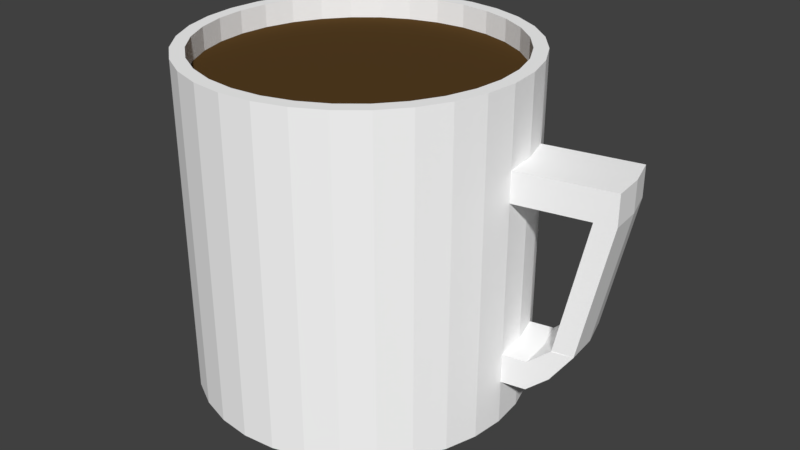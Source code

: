 # Source: Coffeecup.blend  (saved by Blender 2.79.0; exported with 4.5.12 LTS)
import bpy
from mathutils import Matrix  # noqa: F401  (used for matrix-valued properties, if any)

bpy.ops.wm.read_factory_settings(use_empty=True)
scene = bpy.context.scene
scene.name = 'Scene'

# ---- collections
col_collection_1 = bpy.data.collections.new('Collection 1'); scene.collection.children.link(col_collection_1)

# ---- materials (node trees are filled in below, after node groups)
mat_cup = bpy.data.materials.new('Cup')
mat_cup.alpha_threshold = 0.0
mat_cup.use_transparent_shadow = False
mat_cup.diffuse_color = (1.0, 1.0, 1.0, 1.0)
mat_cup.roughness = 0.5
mat_cup.specular_intensity = 0.04967
mat_coffee = bpy.data.materials.new('Coffee')
mat_coffee.alpha_threshold = 0.0
mat_coffee.use_transparent_shadow = False
mat_coffee.diffuse_color = (0.09335, 0.05011, 0.01615, 1.0)
mat_coffee.roughness = 0.5
mat_coffee.specular_intensity = 1.0

# ---- material node trees

# ---- world
world_world = bpy.data.worlds.new('World'); scene.world = world_world
world_world.color = (0.05088, 0.05088, 0.05088)
world_world.use_sun_shadow = False
world_world.sun_shadow_jitter_overblur = 0.0
world_world.cycles.sampling_method = 'MANUAL'

# ---- meshes
me_cylinder = bpy.data.meshes.new('Cylinder')
me_cylinder.from_pydata([(0.0, 1.0, -1.0), (0.0, 1.0, 1.0), (0.1951, 0.9808, -1.0), (0.1951, 0.9808, 1.0), (0.3827, 0.9239, -1.0), (0.3827, 0.9239, 1.0), (0.5556, 0.8315, -1.0), (0.5556, 0.8315, 1.0), (0.7071, 0.7071, -1.0), (0.7071, 0.7071, 1.0), (0.8315, 0.5556, -1.0), (0.8315, 0.5556, 1.0), (0.9239, 0.3827, -1.0), (0.9239, 0.3827, 1.0), (0.9808, 0.1951, -1.0), (0.9808, 0.1951, 1.0), (1.0, 7.55e-08, -1.0), (1.0, 7.55e-08, 1.0), (0.9808, -0.1951, -1.0), (0.9808, -0.1951, 1.0), (0.9239, -0.3827, -1.0), (0.9239, -0.3827, 1.0), (0.8315, -0.5556, -1.0), (0.8315, -0.5556, 1.0), (0.7071, -0.7071, -1.0), (0.7071, -0.7071, 1.0), (0.5556, -0.8315, -1.0), (0.5556, -0.8315, 1.0), (0.3827, -0.9239, -1.0), (0.3827, -0.9239, 1.0), (0.1951, -0.9808, -1.0), (0.1951, -0.9808, 1.0), (-3.258e-07, -1.0, -1.0), (-3.258e-07, -1.0, 1.0), (-0.1951, -0.9808, -1.0), (-0.1951, -0.9808, 1.0), (-0.3827, -0.9239, -1.0), (-0.3827, -0.9239, 1.0), (-0.5556, -0.8315, -1.0), (-0.5556, -0.8315, 1.0), (-0.7071, -0.7071, -1.0), (-0.7071, -0.7071, 1.0), (-0.8315, -0.5556, -1.0), (-0.8315, -0.5556, 1.0), (-0.9239, -0.3827, -1.0), (-0.9239, -0.3827, 1.0), (-0.9808, -0.1951, -1.0), (-0.9808, -0.1951, 1.0), (-1.0, 9.656e-07, -1.0), (-1.0, 9.656e-07, 1.0), (-0.9808, 0.1951, -1.0), (-0.9808, 0.1951, 1.0), (-0.9239, 0.3827, -1.0), (-0.9239, 0.3827, 1.0), (-0.8315, 0.5556, -1.0), (-0.8315, 0.5556, 1.0), (-0.7071, 0.7071, -1.0), (-0.7071, 0.7071, 1.0), (-0.5556, 0.8315, -1.0), (-0.5556, 0.8315, 1.0), (-0.3827, 0.9239, -1.0), (-0.3827, 0.9239, 1.0), (-0.1951, 0.9808, -1.0), (-0.1951, 0.9808, 1.0), (9.775e-09, 0.9177, 1.0), (0.179, 0.9, 1.0), (0.3512, 0.8478, 1.0), (0.5098, 0.763, 1.0), (0.6489, 0.6489, 1.0), (0.763, 0.5098, 1.0), (0.8478, 0.3512, 1.0), (0.9, 0.179, 1.0), (0.9177, 9.274e-08, 1.0), (0.9, -0.179, 1.0), (0.8478, -0.3512, 1.0), (0.763, -0.5098, 1.0), (0.6489, -0.6489, 1.0), (0.5098, -0.763, 1.0), (0.3512, -0.8478, 1.0), (0.179, -0.9, 1.0), (-2.892e-07, -0.9177, 1.0), (-0.179, -0.9, 1.0), (-0.3512, -0.8478, 1.0), (-0.5098, -0.763, 1.0), (-0.6489, -0.6489, 1.0), (-0.763, -0.5098, 1.0), (-0.8478, -0.3512, 1.0), (-0.9, -0.179, 1.0), (-0.9177, 9.096e-07, 1.0), (-0.9, 0.179, 1.0), (-0.8478, 0.3512, 1.0), (-0.763, 0.5098, 1.0), (-0.6489, 0.6489, 1.0), (-0.5098, 0.763, 1.0), (-0.3512, 0.8478, 1.0), (-0.179, 0.9, 1.0), (9.775e-09, 0.9177, -0.07253), (0.179, 0.9, -0.07253), (0.3512, 0.8478, -0.07253), (0.5098, 0.763, -0.07253), (0.6489, 0.6489, -0.07253), (0.763, 0.5098, -0.07253), (0.8478, 0.3512, -0.07253), (0.9, 0.179, -0.07253), (0.9177, 9.274e-08, -0.07253), (0.9, -0.179, -0.07253), (0.8478, -0.3512, -0.07253), (0.763, -0.5098, -0.07253), (0.6489, -0.6489, -0.07253), (0.5098, -0.763, -0.07253), (0.3512, -0.8478, -0.07253), (0.179, -0.9, -0.07253), (-2.892e-07, -0.9177, -0.07253), (-0.179, -0.9, -0.07253), (-0.3512, -0.8478, -0.07253), (-0.5098, -0.763, -0.07253), (-0.6489, -0.6489, -0.07253), (-0.763, -0.5098, -0.07253), (-0.8478, -0.3512, -0.07253), (-0.9, -0.179, -0.07253), (-0.9177, 9.096e-07, -0.07253), (-0.9, 0.179, -0.07253), (-0.8478, 0.3512, -0.07253), (-0.763, 0.5098, -0.07253), (-0.6489, 0.6489, -0.07253), (-0.5098, 0.763, -0.07253), (-0.3512, 0.8478, -0.07253), (-0.179, 0.9, -0.07253), (-2.892e-07, -0.9177, 0.8629), (0.179, -0.9, 0.8629), (0.5098, 0.763, 0.8629), (0.3512, 0.8478, 0.8629), (-0.3512, 0.8478, 0.8629), (-0.5098, 0.763, 0.8629), (-0.179, -0.9, 0.8629), (0.6489, 0.6489, 0.8629), (-0.179, 0.9, 0.8629), (-0.3512, -0.8478, 0.8629), (0.763, 0.5098, 0.8629), (9.775e-09, 0.9177, 0.8629), (-0.5098, -0.763, 0.8629), (0.8478, 0.3512, 0.8629), (-0.6489, -0.6489, 0.8629), (0.9, 0.179, 0.8629), (-0.763, -0.5098, 0.8629), (0.9177, 9.274e-08, 0.8629), (-0.8478, -0.3512, 0.8629), (0.9, -0.179, 0.8629), (-0.9, -0.179, 0.8629), (0.8478, -0.3512, 0.8629), (-0.9177, 9.096e-07, 0.8629), (0.763, -0.5098, 0.8629), (-0.9, 0.179, 0.8629), (0.6489, -0.6489, 0.8629), (-0.8478, 0.3512, 0.8629), (0.5098, -0.763, 0.8629), (-0.763, 0.5098, 0.8629), (0.3512, -0.8478, 0.8629), (0.179, 0.9, 0.8629), (-0.6489, 0.6489, 0.8629), (0.0, 1.0, 0.542), (0.1951, 0.9808, 0.542), (0.3827, 0.9239, 0.542), (0.5556, 0.8315, 0.542), (0.7071, 0.7071, 0.542), (0.8315, 0.5556, 0.542), (0.9239, 0.3827, 0.542), (0.9808, 0.1951, 0.542), (1.0, 7.55e-08, 0.542), (0.9808, -0.1951, 0.542), (0.9239, -0.3827, 0.542), (0.8315, -0.5556, 0.542), (0.7071, -0.7071, 0.542), (0.5556, -0.8315, 0.542), (0.3827, -0.9239, 0.542), (0.1951, -0.9808, 0.542), (-3.258e-07, -1.0, 0.542), (-0.1951, -0.9808, 0.542), (-0.3827, -0.9239, 0.542), (-0.5556, -0.8315, 0.542), (-0.7071, -0.7071, 0.542), (-0.8315, -0.5556, 0.542), (-0.9239, -0.3827, 0.542), (-0.9808, -0.1951, 0.542), (-1.0, 9.656e-07, 0.542), (-0.9808, 0.1951, 0.542), (-0.9239, 0.3827, 0.542), (-0.8315, 0.5556, 0.542), (-0.7071, 0.7071, 0.542), (-0.5556, 0.8315, 0.542), (-0.3827, 0.9239, 0.542), (-0.1951, 0.9808, 0.542), (0.1951, 0.9808, 0.358), (0.3827, 0.9239, 0.358), (0.5556, 0.8315, 0.358), (0.7071, 0.7071, 0.358), (0.8315, 0.5556, 0.358), (0.9239, 0.3827, 0.358), (0.9808, 0.1951, 0.358), (1.0, 7.55e-08, 0.358), (0.9808, -0.1951, 0.358), (0.9239, -0.3827, 0.358), (0.8315, -0.5556, 0.358), (0.7071, -0.7071, 0.358), (0.5556, -0.8315, 0.358), (0.3827, -0.9239, 0.358), (0.1951, -0.9808, 0.358), (-3.258e-07, -1.0, 0.358), (-0.1951, -0.9808, 0.358), (-0.3827, -0.9239, 0.358), (-0.5556, -0.8315, 0.358), (-0.7071, -0.7071, 0.358), (-0.8315, -0.5556, 0.358), (-0.9239, -0.3827, 0.358), (-0.9808, -0.1951, 0.358), (-1.0, 9.656e-07, 0.358), (-0.9808, 0.1951, 0.358), (-0.9239, 0.3827, 0.358), (-0.8315, 0.5556, 0.358), (-0.7071, 0.7071, 0.358), (-0.5556, 0.8315, 0.358), (-0.3827, 0.9239, 0.358), (-0.1951, 0.9808, 0.358), (0.0, 1.0, 0.358), (0.1951, 0.9808, -0.5557), (0.3827, 0.9239, -0.5557), (0.5556, 0.8315, -0.5557), (0.7071, 0.7071, -0.5557), (0.8315, 0.5556, -0.5557), (0.9239, 0.3827, -0.5557), (0.9808, 0.1951, -0.5557), (1.0, 7.55e-08, -0.5557), (0.9808, -0.1951, -0.5557), (0.9239, -0.3827, -0.5557), (0.8315, -0.5556, -0.5557), (0.7071, -0.7071, -0.5557), (0.5556, -0.8315, -0.5557), (0.3827, -0.9239, -0.5557), (0.1951, -0.9808, -0.5557), (-3.258e-07, -1.0, -0.5557), (-0.1951, -0.9808, -0.5557), (-0.3827, -0.9239, -0.5557), (-0.5556, -0.8315, -0.5557), (-0.7071, -0.7071, -0.5557), (-0.8315, -0.5556, -0.5557), (-0.9239, -0.3827, -0.5557), (-0.9808, -0.1951, -0.5557), (-1.0, 9.656e-07, -0.5557), (-0.9808, 0.1951, -0.5557), (-0.9239, 0.3827, -0.5557), (-0.8315, 0.5556, -0.5557), (-0.7071, 0.7071, -0.5557), (-0.5556, 0.8315, -0.5557), (-0.3827, 0.9239, -0.5557), (-0.1951, 0.9808, -0.5557), (0.0, 1.0, -0.5557), (0.1951, 0.9808, -0.7334), (0.3827, 0.9239, -0.7334), (0.5556, 0.8315, -0.7334), (0.7071, 0.7071, -0.7334), (0.8315, 0.5556, -0.7334), (0.9239, 0.3827, -0.7334), (0.9808, 0.1951, -0.7334), (1.0, 7.55e-08, -0.7334), (0.9808, -0.1951, -0.7334), (0.9239, -0.3827, -0.7334), (0.8315, -0.5556, -0.7334), (0.7071, -0.7071, -0.7334), (0.5556, -0.8315, -0.7334), (0.3827, -0.9239, -0.7334), (0.1951, -0.9808, -0.7334), (-3.258e-07, -1.0, -0.7334), (-0.1951, -0.9808, -0.7334), (-0.3827, -0.9239, -0.7334), (-0.5556, -0.8315, -0.7334), (-0.7071, -0.7071, -0.7334), (-0.8315, -0.5556, -0.7334), (-0.9239, -0.3827, -0.7334), (-0.9808, -0.1951, -0.7334), (-1.0, 9.656e-07, -0.7334), (-0.9808, 0.1951, -0.7334), (-0.9239, 0.3827, -0.7334), (-0.8315, 0.5556, -0.7334), (-0.7071, 0.7071, -0.7334), (-0.5556, 0.8315, -0.7334), (-0.3827, 0.9239, -0.7334), (-0.1951, 0.9808, -0.7334), (0.0, 1.0, -0.7334), (1.538, 0.306, 0.542), (1.557, 0.1109, 0.542), (1.481, 0.4936, 0.542), (1.481, 0.4936, 0.358), (1.538, 0.306, 0.358), (1.557, 0.1109, 0.358), (1.435, 0.08651, 0.542), (1.416, 0.2816, 0.542), (1.416, 0.2816, 0.358), (1.435, 0.08651, 0.358), (1.359, 0.4692, 0.542), (1.359, 0.4692, 0.358), (1.318, 0.4629, -0.4471), (1.375, 0.2753, -0.4471), (1.394, 0.08017, -0.4471), (1.252, 0.2509, -0.4471), (1.195, 0.4385, -0.4471), (1.271, 0.05581, -0.4471), (1.123, 0.2234, -0.5557), (1.142, 0.02828, -0.5557), (1.066, 0.411, -0.5557), (1.066, 0.411, -0.7334), (1.123, 0.2234, -0.7334), (1.142, 0.02828, -0.7334), (1.251, 0.2488, -0.4471), (1.27, 0.05372, -0.4471), (1.194, 0.4364, -0.4471), (1.194, 0.4364, -0.6248), (1.251, 0.2488, -0.6248), (1.27, 0.05372, -0.6248)], [], [(160, 1, 3, 161), (161, 3, 5, 162), (162, 5, 7, 163), (163, 7, 9, 164), (164, 9, 11, 165), (165, 11, 13, 166), (166, 13, 15, 167), (167, 15, 17, 168), (168, 17, 19, 169), (169, 19, 21, 170), (170, 21, 23, 171), (171, 23, 25, 172), (172, 25, 27, 173), (173, 27, 29, 174), (174, 29, 31, 175), (175, 31, 33, 176), (176, 33, 35, 177), (177, 35, 37, 178), (178, 37, 39, 179), (179, 39, 41, 180), (180, 41, 43, 181), (181, 43, 45, 182), (182, 45, 47, 183), (183, 47, 49, 184), (184, 49, 51, 185), (185, 51, 53, 186), (186, 53, 55, 187), (187, 55, 57, 188), (188, 57, 59, 189), (189, 59, 61, 190), (190, 61, 63, 191), (191, 63, 1, 160), (0, 2, 4, 6, 8, 10, 12, 14, 16, 18, 20, 22, 24, 26, 28, 30, 32, 34, 36, 38, 40, 42, 44, 46, 48, 50, 52, 54, 56, 58, 60, 62), (31, 29, 78, 79), (49, 47, 87, 88), (5, 3, 65, 66), (23, 21, 74, 75), (41, 39, 83, 84), (59, 57, 92, 93), (15, 13, 70, 71), (33, 31, 79, 80), (51, 49, 88, 89), (7, 5, 66, 67), (25, 23, 75, 76), (43, 41, 84, 85), (61, 59, 93, 94), (17, 15, 71, 72), (35, 33, 80, 81), (53, 51, 89, 90), (9, 7, 67, 68), (27, 25, 76, 77), (45, 43, 85, 86), (63, 61, 94, 95), (19, 17, 72, 73), (37, 35, 81, 82), (55, 53, 90, 91), (11, 9, 68, 69), (29, 27, 77, 78), (47, 45, 86, 87), (3, 1, 64, 65), (1, 63, 95, 64), (21, 19, 73, 74), (39, 37, 82, 83), (57, 55, 91, 92), (13, 11, 69, 70), (128, 129, 111, 112), (130, 131, 98, 99), (132, 133, 125, 126), (134, 128, 112, 113), (135, 130, 99, 100), (136, 132, 126, 127), (137, 134, 113, 114), (138, 135, 100, 101), (139, 136, 127, 96), (140, 137, 114, 115), (141, 138, 101, 102), (142, 140, 115, 116), (143, 141, 102, 103), (144, 142, 116, 117), (145, 143, 103, 104), (146, 144, 117, 118), (147, 145, 104, 105), (148, 146, 118, 119), (149, 147, 105, 106), (150, 148, 119, 120), (151, 149, 106, 107), (152, 150, 120, 121), (153, 151, 107, 108), (154, 152, 121, 122), (155, 153, 108, 109), (156, 154, 122, 123), (157, 155, 109, 110), (158, 139, 96, 97), (159, 156, 123, 124), (129, 157, 110, 111), (131, 158, 97, 98), (133, 159, 124, 125), (97, 96, 127, 126, 125, 124, 123, 122, 121, 120, 119, 118, 117, 116, 115, 114, 113, 112, 111, 110, 109, 108, 107, 106, 105, 104, 103, 102, 101, 100, 99, 98), (93, 92, 159, 133), (66, 65, 158, 131), (79, 78, 157, 129), (92, 91, 156, 159), (65, 64, 139, 158), (78, 77, 155, 157), (91, 90, 154, 156), (77, 76, 153, 155), (90, 89, 152, 154), (76, 75, 151, 153), (89, 88, 150, 152), (75, 74, 149, 151), (88, 87, 148, 150), (74, 73, 147, 149), (87, 86, 146, 148), (73, 72, 145, 147), (86, 85, 144, 146), (72, 71, 143, 145), (85, 84, 142, 144), (71, 70, 141, 143), (84, 83, 140, 142), (70, 69, 138, 141), (83, 82, 137, 140), (64, 95, 136, 139), (69, 68, 135, 138), (82, 81, 134, 137), (95, 94, 132, 136), (68, 67, 130, 135), (81, 80, 128, 134), (94, 93, 133, 132), (67, 66, 131, 130), (80, 79, 129, 128), (133, 159, 156, 154, 152, 150, 148, 146, 144, 142, 140, 137, 134, 128, 129, 157, 155, 153, 151, 149, 147, 145, 143, 141, 138, 135, 130, 131, 158, 139, 136, 132), (222, 191, 160, 223), (221, 190, 191, 222), (220, 189, 190, 221), (219, 188, 189, 220), (218, 187, 188, 219), (217, 186, 187, 218), (216, 185, 186, 217), (215, 184, 185, 216), (214, 183, 184, 215), (213, 182, 183, 214), (212, 181, 182, 213), (211, 180, 181, 212), (210, 179, 180, 211), (209, 178, 179, 210), (208, 177, 178, 209), (207, 176, 177, 208), (206, 175, 176, 207), (205, 174, 175, 206), (204, 173, 174, 205), (203, 172, 173, 204), (202, 171, 172, 203), (201, 170, 171, 202), (200, 169, 170, 201), (199, 168, 169, 200), (297, 296, 303, 305), (295, 294, 289, 288), (196, 165, 166, 197), (195, 164, 165, 196), (194, 163, 164, 195), (193, 162, 163, 194), (192, 161, 162, 193), (223, 160, 161, 192), (255, 223, 192, 224), (224, 192, 193, 225), (225, 193, 194, 226), (226, 194, 195, 227), (227, 195, 196, 228), (228, 196, 197, 229), (229, 197, 198, 230), (230, 198, 199, 231), (231, 199, 200, 232), (232, 200, 201, 233), (233, 201, 202, 234), (234, 202, 203, 235), (235, 203, 204, 236), (236, 204, 205, 237), (237, 205, 206, 238), (238, 206, 207, 239), (239, 207, 208, 240), (240, 208, 209, 241), (241, 209, 210, 242), (242, 210, 211, 243), (243, 211, 212, 244), (244, 212, 213, 245), (245, 213, 214, 246), (246, 214, 215, 247), (247, 215, 216, 248), (248, 216, 217, 249), (249, 217, 218, 250), (250, 218, 219, 251), (251, 219, 220, 252), (252, 220, 221, 253), (253, 221, 222, 254), (254, 222, 223, 255), (286, 254, 255, 287), (285, 253, 254, 286), (284, 252, 253, 285), (283, 251, 252, 284), (282, 250, 251, 283), (281, 249, 250, 282), (280, 248, 249, 281), (279, 247, 248, 280), (278, 246, 247, 279), (277, 245, 246, 278), (276, 244, 245, 277), (275, 243, 244, 276), (274, 242, 243, 275), (273, 241, 242, 274), (272, 240, 241, 273), (271, 239, 240, 272), (270, 238, 239, 271), (269, 237, 238, 270), (268, 236, 237, 269), (267, 235, 236, 268), (266, 234, 235, 267), (265, 233, 234, 266), (264, 232, 233, 265), (263, 231, 232, 264), (262, 261, 309, 310), (231, 263, 311, 307), (260, 228, 229, 261), (259, 227, 228, 260), (258, 226, 227, 259), (257, 225, 226, 258), (256, 224, 225, 257), (287, 255, 224, 256), (0, 287, 256, 2), (2, 256, 257, 4), (4, 257, 258, 6), (6, 258, 259, 8), (8, 259, 260, 10), (10, 260, 261, 12), (12, 261, 262, 14), (14, 262, 263, 16), (16, 263, 264, 18), (18, 264, 265, 20), (20, 265, 266, 22), (22, 266, 267, 24), (24, 267, 268, 26), (26, 268, 269, 28), (28, 269, 270, 30), (30, 270, 271, 32), (32, 271, 272, 34), (34, 272, 273, 36), (36, 273, 274, 38), (38, 274, 275, 40), (40, 275, 276, 42), (42, 276, 277, 44), (44, 277, 278, 46), (46, 278, 279, 48), (48, 279, 280, 50), (50, 280, 281, 52), (52, 281, 282, 54), (54, 282, 283, 56), (56, 283, 284, 58), (58, 284, 285, 60), (60, 285, 286, 62), (62, 286, 287, 0), (292, 288, 289, 293), (291, 290, 288, 292), (298, 295, 288, 290), (294, 297, 293, 289), (291, 292, 301, 300), (299, 298, 290, 291), (197, 166, 298, 299), (198, 197, 299, 296), (168, 199, 297, 294), (166, 167, 295, 298), (167, 168, 294, 295), (199, 198, 296, 297), (305, 303, 301, 302), (303, 304, 300, 301), (296, 299, 304, 303), (292, 293, 302, 301), (293, 297, 305, 302), (299, 291, 300, 304), (307, 311, 317, 313), (311, 310, 316, 317), (261, 229, 308, 309), (230, 231, 307, 306), (263, 262, 310, 311), (229, 230, 306, 308), (316, 312, 313, 317), (315, 314, 312, 316), (309, 308, 314, 315), (306, 307, 313, 312), (310, 309, 315, 316), (308, 306, 312, 314), (302, 317, 316, 301), (315, 300, 301, 316), (315, 314, 304, 300), (313, 317, 302, 305)])
me_cylinder.polygons.foreach_set('material_index', [0, 0, 0, 0, 0, 0, 0, 0, 0, 0, 0, 0, 0, 0, 0, 0, 0, 0, 0, 0, 0, 0, 0, 0, 0, 0, 0, 0, 0, 0, 0, 0, 0, 0, 0, 0, 0, 0, 0, 0, 0, 0, 0, 0, 0, 0, 0, 0, 0, 0, 0, 0, 0, 0, 0, 0, 0, 0, 0, 0, 0, 0, 0, 0, 0, 0, 0, 0, 0, 0, 0, 0, 0, 0, 0, 0, 0, 0, 0, 0, 0, 0, 0, 0, 0, 0, 0, 0, 0, 0, 0, 0, 0, 0, 0, 0, 0, 0, 0, 0, 0, 0, 0, 0, 0, 0, 0, 0, 0, 0, 0, 0, 0, 0, 0, 0, 0, 0, 0, 0, 0, 0, 0, 0, 0, 0, 0, 0, 0, 0, 1, 0, 0, 0, 0, 0, 0, 0, 0, 0, 0, 0, 0, 0, 0, 0, 0, 0, 0, 0, 0, 0, 0, 0, 0, 0, 0, 0, 0, 0, 0, 0, 0, 0, 0, 0, 0, 0, 0, 0, 0, 0, 0, 0, 0, 0, 0, 0, 0, 0, 0, 0, 0, 0, 0, 0, 0, 0, 0, 0, 0, 0, 0, 0, 0, 0, 0, 0, 0, 0, 0, 0, 0, 0, 0, 0, 0, 0, 0, 0, 0, 0, 0, 0, 0, 0, 0, 0, 0, 0, 0, 0, 0, 0, 0, 0, 0, 0, 0, 0, 0, 0, 0, 0, 0, 0, 0, 0, 0, 0, 0, 0, 0, 0, 0, 0, 0, 0, 0, 0, 0, 0, 0, 0, 0, 0, 0, 0, 0, 0, 0, 0, 0, 0, 0, 0, 0, 0, 0, 0, 0, 0, 0, 0, 0, 0, 0, 0, 0, 0, 0, 0, 0, 0, 0, 0, 0, 0, 0, 0, 0, 0, 0])
me_cylinder.materials.append(mat_cup)
me_cylinder.materials.append(mat_coffee)
me_cylinder.use_remesh_preserve_volume = False
me_cylinder.use_remesh_preserve_attributes = False
me_cylinder.use_mirror_vertex_groups = False
me_cylinder.update()

# ---- objects
ob_cylinder = bpy.data.objects.new('Cylinder', me_cylinder)

# ---- transforms, parenting, visibility, modifiers, constraints
ob_cylinder.location = (0.0, 0.0, 0.0)
ob_cylinder.lineart.crease_threshold = 0.0

# ---- collection membership
col_collection_1.objects.link(ob_cylinder)

# ---- scene / render settings (as saved in the file)
scene.frame_start = 1; scene.frame_end = 250; scene.frame_set(1)
scene.render.engine = 'BLENDER_EEVEE_NEXT'
scene.render.resolution_percentage = 50
scene.render.dither_intensity = 0.0
scene.cycles.use_denoising = False
scene.cycles.samples = 128
scene.cycles.sampling_pattern = 'TABULATED_SOBOL'
scene.cycles.use_adaptive_sampling = False
scene.cycles.use_light_tree = False
scene.cycles.blur_glossy = 0.0
scene.cycles.sample_clamp_indirect = 0.0
scene.view_settings.view_transform = 'Standard'
bpy.context.view_layer.update()

# ---- added for rendering (the .blend has no active camera and no usable light): camera, sun
cam_auto = bpy.data.cameras.new('AutoCamera')
cam_auto.lens = 50.0
cam_auto.sensor_width = 36.0
cam_auto.clip_end = 1000.0
ob_auto_camera = bpy.data.objects.new('AutoCamera', cam_auto)
scene.collection.objects.link(ob_auto_camera)
ob_auto_camera.location = (3.80678, -4.23367, 2.82245)
ob_auto_camera.rotation_euler = (1.09748, -7.21219e-08, 0.694738)
scene.camera = ob_auto_camera
light_auto_sun = bpy.data.lights.new('AutoSun', 'SUN')
light_auto_sun.energy = 3.0
light_auto_sun.angle = 0.0523599
ob_auto_sun = bpy.data.objects.new('AutoSun', light_auto_sun)
scene.collection.objects.link(ob_auto_sun)
ob_auto_sun.rotation_euler = (0.872665, 0.174533, 0.523599)
bpy.context.view_layer.update()
